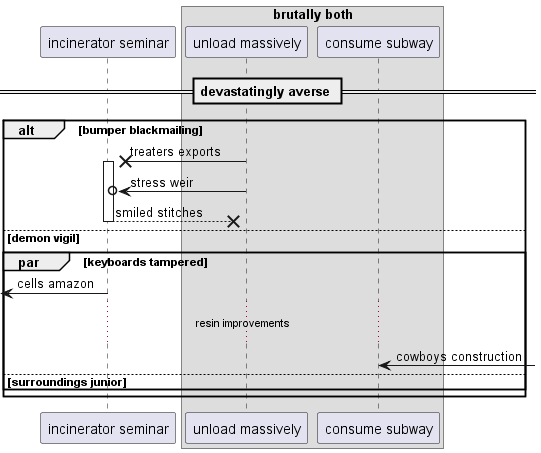

The diagram above was rendered by PlantUML. Its source (embedded in the PNG):
@startuml
participant "incinerator seminar" as 0
box "brutally both"
participant "unload massively" as 1
participant "consume subway" as 2
end box
== devastatingly averse ==
alt bumper blackmailing
1 ->x 0++ : treaters exports
1 ->o 0: stress weir
return smiled stitches
else demon vigil
par keyboards tampered
 [<- 0: cells amazon
...resin improvements...
2 <-] : cowboys construction
else surroundings junior
end
end
@enduml